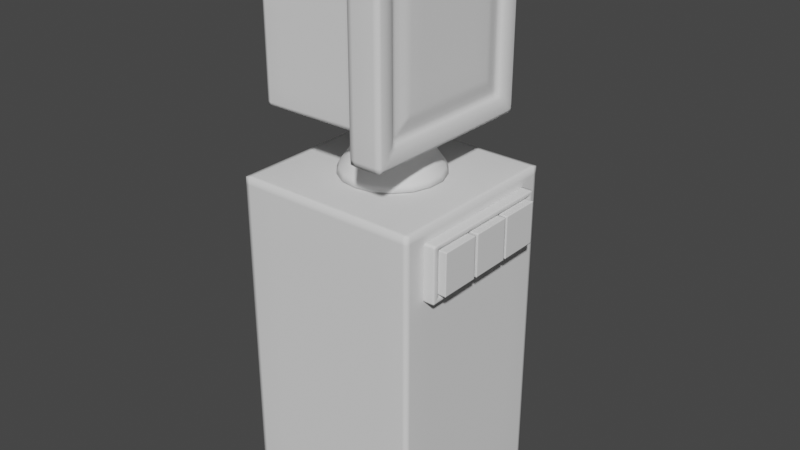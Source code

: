 # Source: terminal.blend  (saved by Blender 2.90.8; exported with 4.5.12 LTS)
import bpy
from mathutils import Matrix  # noqa: F401  (used for matrix-valued properties, if any)

bpy.ops.wm.read_factory_settings(use_empty=True)
scene = bpy.context.scene
scene.name = 'Scene'

# ---- collections
col_collection = bpy.data.collections.new('Collection'); scene.collection.children.link(col_collection)

# ---- world
world_world = bpy.data.worlds.new('World'); scene.world = world_world
world_world.use_nodes = True; world_world.node_tree.nodes.clear()
_N = world_world.node_tree.nodes; _L = world_world.node_tree.links
n0 = _N.new('ShaderNodeOutputWorld'); n0.name = 'World Output'; n0.location = (300, 300)
n1 = _N.new('ShaderNodeBackground'); n1.name = 'Background'; n1.location = (10, 300)
n1.inputs[0].default_value = (0.05088, 0.05088, 0.05088, 1.0)
_L.new(n1.outputs[0], n0.inputs[0])
n0.is_active_output = True
world_world.color = (0.05088, 0.05088, 0.05088)
world_world.use_sun_shadow = False
world_world.sun_shadow_jitter_overblur = 0.0

# ---- meshes
me_x = bpy.data.meshes.new('Куб')
me_x.from_pydata([(-0.6885, -0.6885, 0.0001984), (-0.6885, -0.6885, 2.469), (-0.6885, 0.6885, 0.0001984), (-0.6885, 0.6885, 2.469), (0.6885, -0.6885, 0.0001984), (0.6885, -0.6885, 2.469), (0.6885, 0.6885, 0.0001984), (0.6885, 0.6885, 2.469), (0.2785, 0.3319, 2.469), (-6.709e-08, 0.4333, 2.469), (-5.084e-08, 0.2066, 2.767), (-5.084e-08, 0.2066, 3.067), (0.1328, 0.1583, 2.767), (0.1328, 0.1583, 3.067), (0.2035, 0.03588, 2.767), (0.2035, 0.03588, 3.067), (0.179, -0.1033, 2.767), (0.179, -0.1033, 3.067), (0.07068, -0.1942, 2.767), (0.07068, -0.1942, 3.067), (-0.07068, -0.1942, 2.767), (-0.07068, -0.1942, 3.067), (-0.179, -0.1033, 2.767), (-0.179, -0.1033, 3.067), (-0.2035, 0.03588, 2.767), (-0.2035, 0.03588, 3.067), (-0.1328, 0.1583, 2.767), (-0.1328, 0.1583, 3.067), (0.4267, 0.07524, 2.469), (0.3753, -0.2167, 2.469), (0.1482, -0.4072, 2.469), (-0.1482, -0.4072, 2.469), (-0.3753, -0.2167, 2.469), (-0.4267, 0.07524, 2.469), (-0.2785, 0.3319, 2.469), (-0.5936, -0.5359, 2.95), (-0.5936, -0.5359, 3.67), (-0.5936, 0.5359, 2.95), (-0.5936, 0.5359, 3.67), (0.4781, -0.5359, 2.95), (0.4781, -0.5359, 4.022), (0.4781, 0.5359, 2.95), (0.4781, 0.5359, 4.022), (0.2345, 0.5359, 2.95), (0.2345, 0.5359, 4.022), (0.2345, -0.5359, 2.95), (0.2345, -0.5359, 4.022), (0.2345, 0.6806, 4.167), (0.4781, 0.6806, 4.167), (0.4781, 0.6806, 2.806), (0.4781, -0.6806, 2.806), (0.4781, -0.6806, 4.167), (0.2345, -0.6806, 2.806), (0.2345, 0.6806, 2.806), (0.2345, -0.6806, 4.167), (0.4316, 0.5359, 4.022), (0.4316, 0.5359, 2.95), (0.4316, -0.5359, 2.95), (0.4316, -0.5359, 4.022), (0.4507, 0.4578, 3.944), (0.4507, 0.4578, 3.028), (0.4507, -0.4578, 3.028), (0.4507, -0.4578, 3.944), (0.4645, 0.3944, 3.881), (0.4645, 0.3944, 3.092), (0.4645, -0.3944, 3.092), (0.4645, -0.3944, 3.881), (-0.5936, -0.5359, 3.657), (-0.5936, 0.5359, 3.657), (0.4781, 0.5359, 4.003), (0.4781, -0.5359, 4.003), (0.2345, -0.5359, 4.003), (0.2345, 0.5359, 4.003), (0.4781, 0.6806, 4.143), (0.4781, -0.6806, 4.143), (0.2345, -0.6806, 4.143), (0.2345, 0.6806, 4.143), (0.4316, 0.5359, 4.003), (0.4316, -0.5359, 4.003), (0.4507, 0.4578, 3.928), (0.4507, -0.4578, 3.928), (0.4645, 0.3944, 3.867), (0.4645, -0.3944, 3.867), (-0.5936, 0.5359, 2.963), (0.4781, 0.5359, 2.969), (0.4781, -0.5359, 2.969), (0.2345, -0.5359, 2.969), (0.2345, 0.5359, 2.969), (0.4781, 0.6806, 2.83), (0.4781, -0.6806, 2.83), (0.2345, -0.6806, 2.83), (0.2345, 0.6806, 2.83), (0.4316, 0.5359, 2.969), (0.4316, -0.5359, 2.969), (0.4507, 0.4578, 3.045), (0.4507, -0.4578, 3.045), (0.4645, 0.3944, 3.106), (0.4645, -0.3944, 3.106), (-0.5936, -0.5359, 2.963), (-0.5936, 0.5215, 2.95), (-0.5936, 0.5215, 3.67), (0.4781, 0.5215, 2.95), (0.4781, 0.5215, 4.022), (0.2345, 0.5215, 4.022), (0.2345, 0.5215, 2.95), (0.4781, 0.6623, 2.806), (0.4781, 0.6623, 4.167), (0.2345, 0.6623, 4.167), (0.2345, 0.6623, 2.806), (0.4316, 0.5215, 2.95), (0.4316, 0.5215, 4.022), (0.4507, 0.4455, 3.028), (0.4507, 0.4455, 3.944), (0.4645, 0.3838, 3.092), (0.4645, 0.3838, 3.881), (0.4645, 0.3838, 3.867), (-0.5936, 0.5215, 3.657), (-0.5936, 0.5215, 2.963), (0.4645, 0.3838, 3.106), (-0.5936, -0.521, 2.95), (0.4781, -0.521, 4.022), (0.2345, -0.521, 4.022), (0.2345, -0.521, 2.95), (0.4781, -0.6618, 4.167), (0.2345, -0.6618, 4.167), (0.2345, -0.6618, 2.806), (0.4316, -0.521, 4.022), (0.4507, -0.4451, 3.944), (0.4645, -0.3835, 3.881), (0.4645, -0.3835, 3.867), (0.4645, -0.3835, 3.106), (-0.5936, -0.521, 3.67), (0.4781, -0.521, 2.95), (0.4781, -0.6618, 2.806), (0.4316, -0.521, 2.95), (0.4507, -0.4451, 3.028), (0.4645, -0.3835, 3.092), (-0.5936, -0.521, 3.657), (-0.5936, -0.521, 2.963), (0.4691, 0.6806, 4.167), (0.4691, -0.6806, 2.806), (0.4691, 0.6806, 2.806), (0.4691, -0.6806, 4.167), (0.4691, -0.6806, 4.143), (0.4691, 0.6806, 4.143), (0.4691, 0.6806, 2.83), (0.4691, -0.6806, 2.83), (0.4691, 0.6623, 4.167), (0.4691, 0.6623, 2.806), (0.4691, -0.6618, 4.167), (0.4691, -0.6618, 2.806), (0.2423, 0.6806, 2.806), (0.2423, -0.6806, 4.167), (0.2423, -0.6806, 4.143), (0.2423, -0.6806, 2.83), (0.2423, 0.6623, 2.806), (0.2423, -0.6618, 2.806), (0.2423, 0.6806, 4.167), (0.2423, -0.6806, 2.806), (0.2423, 0.6806, 4.143), (0.2423, 0.6806, 2.83), (0.2423, 0.6623, 4.167), (0.2423, -0.6618, 4.167), (0.2147, 0.5359, 2.95), (0.2147, -0.5359, 4.014), (0.2147, 0.5359, 4.014), (0.2147, -0.5359, 2.95), (0.2147, 0.5359, 3.995), (0.2147, -0.5359, 3.995), (0.2147, -0.5359, 2.969), (0.2147, 0.5359, 2.969), (0.2147, 0.5215, 2.95), (0.2147, 0.5215, 4.014), (0.2147, -0.521, 2.95), (0.2147, -0.521, 4.014), (-0.5813, 0.5359, 2.95), (-0.5813, -0.5359, 3.675), (-0.5813, -0.5359, 3.663), (-0.5813, -0.5359, 2.963), (-0.5813, 0.5215, 2.95), (-0.5813, -0.521, 2.95), (-0.5813, 0.5359, 3.675), (-0.5813, -0.5359, 2.95), (-0.5813, 0.5359, 3.663), (-0.5813, 0.5359, 2.963), (-0.5813, 0.5215, 3.675), (-0.5813, -0.521, 3.675), (-0.4183, 0.07376, 2.48), (-0.2731, 0.3254, 2.48), (0.4183, 0.07376, 2.48), (0.3679, -0.2124, 2.48), (0.1453, -0.3992, 2.48), (-6.648e-08, 0.4248, 2.48), (0.2731, 0.3254, 2.48), (-0.1453, -0.3992, 2.48), (-0.3679, -0.2124, 2.48), (-0.1375, 0.1638, 2.757), (0.1852, -0.1069, 2.757), (-5.136e-08, 0.2138, 2.757), (-0.07314, -0.2009, 2.757), (-0.2106, 0.03713, 2.757), (0.2106, 0.03713, 2.757), (0.07314, -0.2009, 2.757), (0.1375, 0.1638, 2.757), (-0.1852, -0.1069, 2.757), (-5.084e-08, 0.2066, 3.055), (0.1328, 0.1583, 3.055), (0.2035, 0.03588, 3.055), (0.179, -0.1033, 3.055), (0.07068, -0.1942, 3.055), (-0.07068, -0.1942, 3.055), (-0.179, -0.1033, 3.055), (-0.2035, 0.03588, 3.055), (-0.1328, 0.1583, 3.055), (-0.6885, -0.6885, 2.456), (-0.6885, 0.6885, 2.456), (0.6885, 0.6885, 2.456), (0.6885, -0.6885, 2.456), (-0.6885, 0.6885, 0.01151), (0.6885, 0.6885, 0.01151), (0.6885, -0.6885, 0.01151), (-0.6885, -0.6885, 0.01151), (0.6763, 0.6885, 0.0001984), (0.6763, 0.6885, 2.469), (0.6763, -0.6885, 0.0001984), (0.6763, -0.6885, 2.469), (0.6763, -0.6885, 2.456), (0.6763, 0.6885, 2.456), (0.6763, 0.6885, 0.01151), (0.6763, -0.6885, 0.01151), (-0.6747, 0.6885, 0.0001984), (-0.6747, -0.6885, 2.469), (-0.6747, -0.6885, 2.456), (-0.6747, -0.6885, 0.01151), (-0.6747, 0.6885, 2.469), (-0.6747, -0.6885, 0.0001984), (-0.6747, 0.6885, 2.456), (-0.6747, 0.6885, 0.01151), (-0.6885, 0.6735, 0.0001984), (-0.6885, -0.6735, 0.0001984), (-0.6885, -0.6735, 2.469), (-0.6885, 0.6735, 2.469), (0.6885, -0.6735, 0.0001984), (0.6885, 0.6735, 0.0001984), (0.6885, 0.6735, 2.469), (0.6885, -0.6735, 2.469), (0.6885, 0.6735, 2.456), (0.6885, -0.6735, 2.456), (-0.6885, -0.6735, 2.456), (-0.6885, 0.6735, 2.456), (-0.6885, -0.6735, 0.01151), (-0.6885, 0.6735, 0.01151), (0.6885, 0.6735, 0.01151), (0.6885, -0.6735, 0.01151), (0.6763, 0.6735, 2.469), (0.6763, -0.6735, 2.469), (0.6763, 0.6735, 0.0001984), (0.6763, -0.6735, 0.0001984), (-0.6747, 0.6735, 0.0001984), (-0.6747, -0.6735, 0.0001984), (-0.6747, 0.6735, 2.469), (-0.6747, -0.6735, 2.469), (0.6866, -0.5264, 1.964), (0.6866, -0.5264, 2.369), (0.6866, 0.5264, 1.964), (0.6866, 0.5264, 2.369), (0.7727, -0.5264, 1.964), (0.7727, -0.5264, 2.369), (0.7727, 0.5264, 1.964), (0.7727, 0.5264, 2.369), (0.7727, 0.467, 2.326), (0.7727, 0.467, 2.008), (0.7727, -0.467, 2.008), (0.7727, -0.467, 2.326), (0.7202, 0.467, 2.326), (0.7202, 0.467, 2.008), (0.7202, -0.467, 2.008), (0.7202, -0.467, 2.326), (0.8161, -0.4661, 2.012), (0.72, -0.4661, 2.323), (0.8161, -0.4661, 2.323), (0.72, -0.4661, 2.012), (0.8161, -0.1721, 2.323), (0.8161, -0.1721, 2.012), (0.72, -0.1721, 2.323), (0.72, -0.1721, 2.012), (0.72, 0.1694, 2.012), (0.72, 0.1694, 2.323), (0.72, 0.4667, 2.012), (0.72, 0.4667, 2.323), (0.8161, 0.1694, 2.012), (0.8161, 0.1694, 2.323), (0.8161, 0.4667, 2.012), (0.8161, 0.4667, 2.323), (0.8161, -0.1698, 2.323), (0.8161, -0.1698, 2.012), (0.8161, -0.4671, 2.323), (0.8161, -0.4671, 2.012), (0.72, -0.1698, 2.323), (0.72, -0.1698, 2.012), (0.72, -0.4671, 2.323), (0.72, -0.4671, 2.012), (0.6866, 0.5185, 1.964), (0.6866, 0.5185, 2.369), (0.7727, 0.5185, 1.964), (0.7727, 0.5185, 2.369), (0.7727, 0.46, 2.008), (0.7727, 0.46, 2.326), (0.7202, 0.46, 2.008), (0.7202, 0.46, 2.326), (0.6866, -0.5185, 1.964), (0.7727, -0.5185, 2.369), (0.7727, -0.46, 2.326), (0.7202, -0.46, 2.326), (0.6866, -0.5185, 2.369), (0.7727, -0.5185, 1.964), (0.7727, -0.46, 2.008), (0.7202, -0.46, 2.008), (0.6866, -0.5264, 2.357), (0.6866, 0.5264, 2.357), (0.7727, 0.5264, 2.357), (0.7727, -0.5264, 2.357), (0.7727, 0.467, 2.317), (0.7727, -0.467, 2.317), (0.7202, 0.467, 2.317), (0.7202, -0.467, 2.317), (0.7202, 0.46, 2.317), (0.6866, 0.5185, 2.357), (0.6866, -0.5185, 2.357), (0.7202, -0.46, 2.317), (0.6866, 0.5264, 1.968), (0.7727, 0.5264, 1.968), (0.7727, -0.5264, 1.968), (0.7727, 0.467, 2.011), (0.7727, -0.467, 2.011), (0.7202, 0.467, 2.011), (0.7202, -0.467, 2.011), (0.7202, 0.46, 2.011), (0.6866, 0.5185, 1.968), (0.6866, -0.5185, 1.968), (0.7202, -0.46, 2.011), (0.6866, -0.5264, 1.968), (0.7684, 0.5264, 1.964), (0.7684, 0.5264, 2.369), (0.7684, -0.5264, 1.964), (0.7684, -0.5264, 2.369), (0.7684, 0.5185, 2.369), (0.7684, 0.5185, 1.964), (0.7684, -0.5185, 2.369), (0.7684, -0.5185, 1.964), (0.7684, -0.5264, 2.357), (0.7684, 0.5264, 2.357), (0.7684, 0.5264, 1.968), (0.7684, -0.5264, 1.968), (0.6908, 0.5264, 1.964), (0.6908, -0.5264, 2.369), (0.6908, 0.5185, 1.964), (0.6908, -0.5185, 1.964), (0.6908, -0.5264, 2.357), (0.6908, -0.5264, 1.968), (0.6908, 0.5264, 2.369), (0.6908, -0.5264, 1.964), (0.6908, 0.5185, 2.369), (0.6908, -0.5185, 2.369), (0.6908, 0.5264, 2.357), (0.6908, 0.5264, 1.968), (0.72, 0.4643, 2.012), (0.72, 0.4643, 2.323), (0.8161, 0.4643, 2.012), (0.8161, 0.4643, 2.323), (0.72, 0.1704, 2.012), (0.8161, 0.1704, 2.323), (0.72, 0.1704, 2.323), (0.8161, 0.1704, 2.012), (0.72, 0.1694, 2.321), (0.72, 0.4667, 2.321), (0.8161, 0.4667, 2.321), (0.8161, 0.1694, 2.321), (0.8161, 0.4643, 2.321), (0.72, 0.4643, 2.321), (0.72, 0.1704, 2.321), (0.8161, 0.1704, 2.321), (0.72, 0.4667, 2.014), (0.8161, 0.4667, 2.014), (0.8161, 0.1694, 2.014), (0.8161, 0.4643, 2.014), (0.72, 0.4643, 2.014), (0.72, 0.1704, 2.014), (0.8161, 0.1704, 2.014), (0.72, 0.1694, 2.014), (0.815, 0.4667, 2.012), (0.815, 0.4667, 2.323), (0.815, 0.1694, 2.012), (0.815, 0.1694, 2.323), (0.815, 0.4643, 2.323), (0.815, 0.4643, 2.012), (0.815, 0.1704, 2.323), (0.815, 0.1704, 2.012), (0.815, 0.1694, 2.321), (0.815, 0.4667, 2.321), (0.815, 0.4667, 2.014), (0.815, 0.1694, 2.014), (0.72, -0.4671, 2.321), (0.72, -0.1698, 2.321), (0.8161, -0.1698, 2.321), (0.8161, -0.4671, 2.321), (0.8161, -0.1721, 2.321), (0.72, -0.1721, 2.321), (0.72, -0.4661, 2.321), (0.8161, -0.4661, 2.321), (0.72, -0.1698, 2.014), (0.8161, -0.1698, 2.014), (0.8161, -0.4671, 2.014), (0.8161, -0.1721, 2.014), (0.72, -0.1721, 2.014), (0.72, -0.4661, 2.014), (0.8161, -0.4661, 2.014), (0.72, -0.4671, 2.014), (0.815, -0.1698, 2.012), (0.815, -0.1698, 2.323), (0.815, -0.4671, 2.012), (0.815, -0.4671, 2.323), (0.815, -0.1721, 2.323), (0.815, -0.1721, 2.012), (0.815, -0.4661, 2.323), (0.815, -0.4661, 2.012), (0.815, -0.4671, 2.321), (0.815, -0.1698, 2.321), (0.815, -0.1698, 2.014), (0.815, -0.4671, 2.014), (0.8161, -0.1455, 2.012), (0.72, -0.1455, 2.323), (0.8161, -0.1455, 2.323), (0.72, -0.1455, 2.012), (0.8161, 0.1484, 2.323), (0.8161, 0.1484, 2.012), (0.72, 0.1484, 2.323), (0.72, 0.1484, 2.012), (0.8161, 0.1508, 2.323), (0.8161, 0.1508, 2.012), (0.8161, -0.1466, 2.323), (0.8161, -0.1466, 2.012), (0.72, 0.1508, 2.323), (0.72, 0.1508, 2.012), (0.72, -0.1466, 2.323), (0.72, -0.1466, 2.012), (0.72, -0.1466, 2.321), (0.72, 0.1508, 2.321), (0.8161, 0.1508, 2.321), (0.8161, -0.1466, 2.321), (0.8161, 0.1484, 2.321), (0.72, 0.1484, 2.321), (0.72, -0.1455, 2.321), (0.8161, -0.1455, 2.321), (0.72, 0.1508, 2.014), (0.8161, 0.1508, 2.014), (0.8161, -0.1466, 2.014), (0.8161, 0.1484, 2.014), (0.72, 0.1484, 2.014), (0.72, -0.1455, 2.014), (0.8161, -0.1455, 2.014), (0.72, -0.1466, 2.014), (0.815, 0.1508, 2.012), (0.815, 0.1508, 2.323), (0.815, -0.1466, 2.012), (0.815, -0.1466, 2.323), (0.815, 0.1484, 2.323), (0.815, 0.1484, 2.012), (0.815, -0.1455, 2.323), (0.815, -0.1455, 2.012), (0.815, -0.1466, 2.321), (0.815, 0.1508, 2.321), (0.815, 0.1508, 2.014), (0.815, -0.1466, 2.014)], [], [(249, 241, 3, 215), (227, 223, 7, 216), (247, 245, 5, 217), (232, 231, 1, 214), (257, 242, 4, 224), (261, 240, 1, 231), (189, 190, 29, 28), (205, 11, 13, 206), (191, 194, 31, 30), (206, 13, 15, 207), (195, 187, 33, 32), (207, 15, 17, 208), (188, 192, 9, 34), (208, 17, 19, 209), (193, 189, 28, 8), (209, 19, 21, 210), (190, 191, 30, 29), (210, 21, 23, 211), (192, 193, 8, 9), (211, 23, 25, 212), (13, 11, 27, 25, 23, 21, 19, 17, 15), (9, 8, 28, 29, 30, 31, 32, 33, 34), (212, 25, 27, 213), (187, 188, 34, 33), (213, 27, 11, 205), (194, 195, 32, 31), (116, 100, 38, 68), (86, 45, 52, 90), (69, 42, 55, 77), (177, 176, 36, 67), (70, 40, 51, 74), (186, 131, 36, 176), (84, 41, 49, 88), (173, 122, 45, 166), (104, 43, 53, 108), (167, 165, 44, 72), (144, 139, 48, 73), (150, 133, 50, 140), (162, 124, 54, 152), (153, 152, 54, 75), (132, 39, 50, 133), (121, 46, 54, 124), (72, 44, 47, 76), (102, 42, 48, 106), (93, 57, 61, 95), (85, 39, 57, 93), (101, 41, 56, 109), (120, 40, 58, 126), (95, 61, 65, 97), (109, 56, 60, 111), (126, 58, 62, 127), (77, 55, 59, 79), (129, 128, 66, 82), (111, 60, 64, 113), (127, 62, 66, 128), (79, 59, 63, 81), (94, 79, 81, 96), (130, 129, 82, 97), (92, 77, 79, 94), (62, 80, 82, 66), (40, 70, 78, 58), (58, 78, 80, 62), (87, 72, 76, 91), (154, 153, 75, 90), (145, 144, 73, 88), (170, 167, 72, 87), (42, 69, 73, 48), (85, 70, 74, 89), (178, 177, 67, 98), (84, 69, 77, 92), (46, 71, 75, 54), (117, 116, 68, 83), (99, 117, 83, 37), (41, 84, 92, 56), (182, 178, 98, 35), (39, 85, 89, 50), (163, 170, 87, 43), (141, 145, 88, 49), (158, 154, 90, 52), (43, 87, 91, 53), (56, 92, 94, 60), (136, 130, 97, 65), (60, 94, 96, 64), (80, 95, 97, 82), (70, 85, 93, 78), (78, 93, 95, 80), (69, 84, 88, 73), (71, 86, 90, 75), (64, 96, 118, 113), (119, 138, 117, 99), (138, 137, 116, 117), (96, 81, 115, 118), (59, 112, 114, 63), (135, 111, 113, 136), (81, 63, 114, 115), (55, 110, 112, 59), (134, 109, 111, 135), (42, 102, 110, 55), (132, 101, 109, 134), (120, 102, 106, 123), (44, 103, 107, 47), (41, 101, 105, 49), (157, 47, 107, 161), (141, 49, 105, 148), (122, 104, 108, 125), (163, 43, 104, 171), (181, 38, 100, 185), (137, 131, 100, 116), (67, 36, 131, 137), (45, 122, 125, 52), (40, 120, 123, 51), (39, 132, 134, 57), (57, 134, 135, 61), (61, 135, 136, 65), (98, 67, 137, 138), (35, 98, 138, 119), (113, 118, 130, 136), (118, 115, 129, 130), (112, 127, 128, 114), (115, 114, 128, 129), (110, 126, 127, 112), (102, 120, 126, 110), (103, 121, 124, 107), (101, 132, 133, 105), (161, 107, 124, 162), (148, 105, 133, 150), (171, 104, 122, 173), (185, 100, 131, 186), (155, 148, 150, 156), (106, 147, 149, 123), (151, 141, 148, 155), (48, 139, 147, 106), (50, 89, 146, 140), (151, 160, 145, 141), (160, 159, 144, 145), (89, 74, 143, 146), (74, 51, 142, 143), (123, 149, 142, 51), (156, 150, 140, 158), (159, 157, 139, 144), (76, 47, 157, 159), (125, 156, 158, 52), (91, 76, 159, 160), (53, 91, 160, 151), (53, 151, 155, 108), (108, 155, 156, 125), (147, 161, 162, 149), (139, 157, 161, 147), (140, 146, 154, 158), (146, 143, 153, 154), (143, 142, 152, 153), (149, 162, 152, 142), (103, 172, 174, 121), (179, 171, 173, 180), (44, 165, 172, 103), (175, 163, 171, 179), (175, 184, 170, 163), (45, 86, 169, 166), (86, 71, 168, 169), (184, 183, 167, 170), (183, 181, 165, 167), (180, 173, 166, 182), (121, 174, 164, 46), (71, 46, 164, 168), (119, 180, 182, 35), (68, 38, 181, 183), (83, 68, 183, 184), (37, 83, 184, 175), (37, 175, 179, 99), (99, 179, 180, 119), (172, 185, 186, 174), (165, 181, 185, 172), (166, 169, 178, 182), (169, 168, 177, 178), (174, 186, 176, 164), (168, 164, 176, 177), (199, 204, 195, 194), (200, 196, 188, 187), (198, 203, 193, 192), (197, 202, 191, 190), (203, 201, 189, 193), (196, 198, 192, 188), (204, 200, 187, 195), (202, 199, 194, 191), (201, 197, 190, 189), (14, 16, 197, 201), (18, 20, 199, 202), (22, 24, 200, 204), (26, 10, 198, 196), (12, 14, 201, 203), (16, 18, 202, 197), (10, 12, 203, 198), (24, 26, 196, 200), (20, 22, 204, 199), (26, 213, 205, 10), (24, 212, 213, 26), (22, 211, 212, 24), (20, 210, 211, 22), (18, 209, 210, 20), (16, 208, 209, 18), (14, 207, 208, 16), (12, 206, 207, 14), (10, 205, 206, 12), (233, 232, 214, 221), (253, 247, 217, 220), (228, 227, 216, 219), (251, 249, 215, 218), (238, 251, 218, 2), (222, 228, 219, 6), (242, 253, 220, 4), (235, 233, 221, 0), (4, 220, 229, 224), (230, 237, 228, 222), (237, 236, 227, 228), (220, 217, 226, 229), (245, 255, 225, 5), (259, 257, 224, 235), (217, 5, 225, 226), (236, 234, 223, 227), (215, 3, 234, 236), (239, 259, 235, 0), (218, 215, 236, 237), (2, 218, 237, 230), (224, 229, 233, 235), (229, 226, 232, 233), (255, 261, 231, 225), (226, 225, 231, 232), (223, 234, 260, 254), (254, 260, 261, 255), (2, 230, 258, 238), (238, 258, 259, 239), (230, 222, 256, 258), (258, 256, 257, 259), (7, 223, 254, 244), (244, 254, 255, 245), (6, 219, 252, 243), (243, 252, 253, 242), (0, 221, 250, 239), (239, 250, 251, 238), (221, 214, 248, 250), (250, 248, 249, 251), (219, 216, 246, 252), (252, 246, 247, 253), (234, 3, 241, 260), (260, 241, 240, 261), (222, 6, 243, 256), (256, 243, 242, 257), (216, 7, 244, 246), (246, 244, 245, 247), (214, 1, 240, 248), (248, 240, 241, 249), (327, 303, 265, 319), (351, 343, 269, 320), (311, 267, 273, 312), (358, 355, 263, 318), (349, 315, 266, 344), (363, 314, 263, 355), (312, 273, 277, 313), (320, 269, 270, 322), (332, 266, 272, 334), (304, 268, 271, 306), (329, 313, 277, 325), (322, 270, 274, 324), (334, 272, 276, 336), (306, 271, 275, 308), (402, 300, 279, 408), (418, 295, 283, 423), (419, 298, 284, 422), (408, 279, 284, 407), (422, 284, 279, 424), (404, 294, 282, 406), (379, 367, 289, 375), (399, 391, 293, 376), (381, 371, 291, 377), (398, 393, 287, 374), (397, 373, 290, 392), (396, 372, 287, 393), (425, 278, 297, 420), (427, 419, 294, 404), (407, 284, 298, 403), (426, 421, 300, 402), (424, 279, 300, 421), (409, 280, 296, 405), (316, 306, 308, 317), (324, 274, 309, 326), (315, 304, 306, 316), (270, 307, 309, 274), (360, 265, 303, 362), (342, 268, 304, 347), (269, 305, 307, 270), (328, 314, 303, 327), (318, 263, 314, 328), (266, 315, 316, 272), (272, 316, 317, 276), (326, 309, 313, 329), (307, 312, 313, 309), (362, 303, 314, 363), (347, 304, 315, 349), (305, 311, 312, 307), (337, 326, 329, 340), (341, 318, 328, 339), (339, 328, 327, 338), (335, 324, 326, 337), (273, 323, 325, 277), (333, 322, 324, 335), (340, 329, 325, 336), (267, 321, 323, 273), (331, 320, 322, 333), (359, 358, 318, 341), (352, 351, 320, 331), (338, 327, 319, 330), (302, 338, 330, 264), (342, 352, 331, 268), (361, 359, 341, 262), (268, 331, 333, 271), (317, 340, 336, 276), (271, 333, 335, 275), (275, 335, 337, 308), (310, 339, 338, 302), (262, 341, 339, 310), (308, 337, 340, 317), (323, 334, 336, 325), (321, 332, 334, 323), (266, 332, 353, 344), (354, 365, 352, 342), (365, 364, 351, 352), (332, 321, 350, 353), (356, 347, 349, 357), (305, 346, 348, 311), (354, 342, 347, 356), (269, 343, 346, 305), (311, 348, 345, 267), (357, 349, 344, 361), (321, 267, 345, 350), (364, 360, 343, 351), (319, 265, 360, 364), (310, 357, 361, 262), (264, 354, 356, 302), (302, 356, 357, 310), (330, 319, 364, 365), (264, 330, 365, 354), (344, 353, 359, 361), (353, 350, 358, 359), (346, 362, 363, 348), (343, 360, 362, 346), (348, 363, 355, 345), (350, 345, 355, 358), (391, 289, 367, 394), (390, 292, 368, 395), (376, 293, 369, 378), (380, 372, 367, 379), (374, 287, 372, 380), (394, 367, 372, 396), (395, 368, 373, 397), (378, 369, 371, 381), (385, 378, 381, 388), (389, 374, 380, 387), (387, 380, 379, 386), (383, 376, 378, 385), (401, 398, 374, 389), (388, 381, 377, 384), (400, 399, 376, 383), (386, 379, 375, 382), (366, 386, 382, 288), (390, 400, 383, 292), (373, 388, 384, 290), (392, 401, 389, 286), (292, 383, 385, 368), (370, 387, 386, 366), (286, 389, 387, 370), (368, 385, 388, 373), (290, 384, 401, 392), (288, 382, 400, 390), (382, 375, 399, 400), (384, 377, 398, 401), (366, 395, 397, 370), (369, 394, 396, 371), (288, 390, 395, 366), (293, 391, 394, 369), (371, 396, 393, 291), (370, 397, 392, 286), (377, 291, 393, 398), (375, 289, 391, 399), (423, 283, 278, 425), (406, 282, 280, 409), (413, 406, 409, 416), (417, 402, 408, 415), (415, 408, 407, 414), (411, 404, 406, 413), (429, 426, 402, 417), (416, 409, 405, 412), (428, 427, 404, 411), (414, 407, 403, 410), (285, 414, 410, 299), (418, 428, 411, 295), (278, 416, 412, 297), (420, 429, 417, 301), (295, 411, 413, 283), (281, 415, 414, 285), (301, 417, 415, 281), (283, 413, 416, 278), (297, 412, 429, 420), (299, 410, 428, 418), (410, 403, 427, 428), (412, 405, 426, 429), (285, 423, 425, 281), (282, 422, 424, 280), (299, 418, 423, 285), (294, 419, 422, 282), (280, 424, 421, 296), (281, 425, 420, 301), (405, 296, 421, 426), (403, 298, 419, 427), (446, 444, 431, 452), (462, 439, 435, 467), (463, 442, 436, 466), (452, 431, 436, 451), (466, 436, 431, 468), (448, 438, 434, 450), (469, 430, 441, 464), (471, 463, 438, 448), (451, 436, 442, 447), (470, 465, 444, 446), (468, 431, 444, 465), (453, 432, 440, 449), (467, 435, 430, 469), (450, 434, 432, 453), (457, 450, 453, 460), (461, 446, 452, 459), (459, 452, 451, 458), (455, 448, 450, 457), (473, 470, 446, 461), (460, 453, 449, 456), (472, 471, 448, 455), (458, 451, 447, 454), (437, 458, 454, 443), (462, 472, 455, 439), (430, 460, 456, 441), (464, 473, 461, 445), (439, 455, 457, 435), (433, 459, 458, 437), (445, 461, 459, 433), (435, 457, 460, 430), (441, 456, 473, 464), (443, 454, 472, 462), (454, 447, 471, 472), (456, 449, 470, 473), (437, 467, 469, 433), (434, 466, 468, 432), (443, 462, 467, 437), (438, 463, 466, 434), (432, 468, 465, 440), (433, 469, 464, 445), (449, 440, 465, 470), (447, 442, 463, 471)])
me_x.polygons.foreach_set('use_smooth', [True] * 455)
_uv = me_x.uv_layers.new(name='UVКарта')
_uv.uv.foreach_set('vector', [0.6237, 0.1667, 0.625, 0.1667, 0.625, 0.25, 0.6237, 0.25, 0.6237, 0.4978, 0.625, 0.4978, 0.625, 0.5, 0.6237, 0.5, 0.6237, 0.6667, 0.625, 0.6667, 0.625, 0.75, 0.6237, 0.75, 0.6237, 0.9975, 0.625, 0.9975, 0.625, 1.0, 0.6237, 1.0, 0.3728, 0.6667, 0.375, 0.6667, 0.375, 0.75, 0.3728, 0.75, 0.8725, 0.6667, 0.875, 0.6667, 0.875, 0.75, 0.8725, 0.75, 0.7778, 0.5, 0.6667, 0.5, 0.6667, 0.5, 0.7778, 0.5, 1.0, 0.75, 1.0, 1.0, 0.8889, 1.0, 0.8889, 0.75, 0.5556, 0.5, 0.4444, 0.5, 0.4444, 0.5, 0.5556, 0.5, 0.8889, 0.75, 0.8889, 1.0, 0.7778, 1.0, 0.7778, 0.75, 0.3333, 0.5, 0.2222, 0.5, 0.2222, 0.5, 0.3333, 0.5, 0.7778, 0.75, 0.7778, 1.0, 0.6667, 1.0, 0.6667, 0.75, 0.1111, 0.5, 4.47e-08, 0.5, 4.47e-08, 0.5, 0.1111, 0.5, 0.6667, 0.75, 0.6667, 1.0, 0.5556, 1.0, 0.5556, 0.75, 0.8889, 0.5, 0.7778, 0.5, 0.7778, 0.5, 0.8889, 0.5, 0.5556, 0.75, 0.5556, 1.0, 0.4444, 1.0, 0.4444, 0.75, 0.6667, 0.5, 0.5556, 0.5, 0.5556, 0.5, 0.6667, 0.5, 0.4444, 0.75, 0.4444, 1.0, 0.3333, 1.0, 0.3333, 0.75, 1.0, 0.5, 0.8889, 0.5, 0.8889, 0.5, 1.0, 0.5, 0.3333, 0.75, 0.3333, 1.0, 0.2222, 1.0, 0.2222, 0.75, 0.4043, 0.4339, 0.25, 0.49, 0.09573, 0.4339, 0.01365, 0.2917, 0.04215, 0.13, 0.1679, 0.02447, 0.3321, 0.02447, 0.4578, 0.13, 0.4864, 0.2917, 0.75, 0.49, 0.9043, 0.4339, 0.9864, 0.2917, 0.9578, 0.13, 0.8321, 0.02447, 0.6679, 0.02447, 0.5422, 0.13, 0.5136, 0.2917, 0.5957, 0.4339, 0.2222, 0.75, 0.2222, 1.0, 0.1111, 1.0, 0.1111, 0.75, 0.2222, 0.5, 0.1111, 0.5, 0.1111, 0.5, 0.2222, 0.5, 0.1111, 0.75, 0.1111, 1.0, 4.47e-08, 1.0, 4.47e-08, 0.75, 0.4444, 0.5, 0.3333, 0.5, 0.3333, 0.5, 0.4444, 0.5, 0.6206, 0.2466, 0.625, 0.2466, 0.625, 0.25, 0.6206, 0.25, 0.3794, 0.8068, 0.375, 0.8068, 0.375, 0.8068, 0.3794, 0.8068, 0.6206, 0.5, 0.625, 0.5, 0.625, 0.5, 0.6206, 0.5, 0.6206, 0.9971, 0.6247, 0.9971, 0.625, 1.0, 0.6206, 1.0, 0.6206, 0.75, 0.625, 0.75, 0.625, 0.75, 0.6206, 0.75, 0.8721, 0.7465, 0.875, 0.7465, 0.875, 0.75, 0.8721, 0.75, 0.3794, 0.5, 0.375, 0.5, 0.375, 0.5, 0.3794, 0.5, 0.3135, 0.7465, 0.3182, 0.7465, 0.3182, 0.75, 0.3135, 0.75, 0.3182, 0.5034, 0.3182, 0.5, 0.3182, 0.5, 0.3182, 0.5034, 0.6206, 0.4385, 0.625, 0.4385, 0.625, 0.4432, 0.6206, 0.4432, 0.6206, 0.4979, 0.625, 0.4979, 0.625, 0.5, 0.6206, 0.5, 0.3729, 0.7465, 0.375, 0.7465, 0.375, 0.75, 0.3729, 0.75, 0.68, 0.7465, 0.6818, 0.7465, 0.6818, 0.75, 0.68, 0.75, 0.6206, 0.805, 0.625, 0.805, 0.625, 0.8068, 0.6206, 0.8068, 0.375, 0.7465, 0.375, 0.75, 0.375, 0.75, 0.375, 0.7465, 0.6818, 0.7465, 0.6818, 0.75, 0.6818, 0.75, 0.6818, 0.7465, 0.6206, 0.4432, 0.625, 0.4432, 0.625, 0.4432, 0.6206, 0.4432, 0.625, 0.5034, 0.625, 0.5, 0.625, 0.5, 0.625, 0.5034, 0.3794, 0.75, 0.375, 0.75, 0.375, 0.75, 0.3794, 0.75, 0.3794, 0.75, 0.375, 0.75, 0.375, 0.75, 0.3794, 0.75, 0.375, 0.5034, 0.375, 0.5, 0.375, 0.5, 0.375, 0.5034, 0.625, 0.7465, 0.625, 0.75, 0.625, 0.75, 0.625, 0.7465, 0.3794, 0.75, 0.375, 0.75, 0.375, 0.75, 0.3794, 0.75, 0.375, 0.5034, 0.375, 0.5, 0.375, 0.5, 0.375, 0.5034, 0.625, 0.7465, 0.625, 0.75, 0.625, 0.75, 0.625, 0.7465, 0.6206, 0.5, 0.625, 0.5, 0.625, 0.5, 0.6206, 0.5, 0.6206, 0.7465, 0.625, 0.7465, 0.625, 0.75, 0.6206, 0.75, 0.375, 0.5034, 0.375, 0.5, 0.375, 0.5, 0.375, 0.5034, 0.625, 0.7465, 0.625, 0.75, 0.625, 0.75, 0.625, 0.7465, 0.6206, 0.5, 0.625, 0.5, 0.625, 0.5, 0.6206, 0.5, 0.3794, 0.5, 0.6206, 0.5, 0.6206, 0.5, 0.3794, 0.5, 0.3794, 0.7465, 0.6206, 0.7465, 0.6206, 0.75, 0.3794, 0.75, 0.3794, 0.5, 0.6206, 0.5, 0.6206, 0.5, 0.3794, 0.5, 0.625, 0.75, 0.6206, 0.75, 0.6206, 0.75, 0.625, 0.75, 0.625, 0.75, 0.6206, 0.75, 0.6206, 0.75, 0.625, 0.75, 0.625, 0.75, 0.6206, 0.75, 0.6206, 0.75, 0.625, 0.75, 0.3794, 0.4432, 0.6206, 0.4432, 0.6206, 0.4432, 0.3794, 0.4432, 0.3794, 0.805, 0.6206, 0.805, 0.6206, 0.8068, 0.3794, 0.8068, 0.3794, 0.4979, 0.6206, 0.4979, 0.6206, 0.5, 0.3794, 0.5, 0.3794, 0.4385, 0.6206, 0.4385, 0.6206, 0.4432, 0.3794, 0.4432, 0.625, 0.5, 0.6206, 0.5, 0.6206, 0.5, 0.625, 0.5, 0.3794, 0.75, 0.6206, 0.75, 0.6206, 0.75, 0.3794, 0.75, 0.3794, 0.9971, 0.6206, 0.9971, 0.6206, 1.0, 0.3794, 1.0, 0.3794, 0.5, 0.6206, 0.5, 0.6206, 0.5, 0.3794, 0.5, 0.625, 0.8068, 0.6206, 0.8068, 0.6206, 0.8068, 0.625, 0.8068, 0.3794, 0.2466, 0.6206, 0.2466, 0.6206, 0.25, 0.3794, 0.25, 0.375, 0.2466, 0.3794, 0.2466, 0.3794, 0.25, 0.375, 0.25, 0.375, 0.5, 0.3794, 0.5, 0.3794, 0.5, 0.375, 0.5, 0.375, 0.9971, 0.3794, 0.9971, 0.3794, 1.0, 0.375, 1.0, 0.375, 0.75, 0.3794, 0.75, 0.3794, 0.75, 0.375, 0.75, 0.375, 0.4385, 0.3794, 0.4385, 0.3794, 0.4432, 0.375, 0.4432, 0.375, 0.4979, 0.3794, 0.4979, 0.3794, 0.5, 0.375, 0.5, 0.375, 0.805, 0.3794, 0.805, 0.3794, 0.8068, 0.375, 0.8068, 0.375, 0.4432, 0.3794, 0.4432, 0.3794, 0.4432, 0.375, 0.4432, 0.375, 0.5, 0.3794, 0.5, 0.3794, 0.5, 0.375, 0.5, 0.375, 0.7465, 0.3794, 0.7465, 0.3794, 0.75, 0.375, 0.75, 0.375, 0.5, 0.3794, 0.5, 0.3794, 0.5, 0.375, 0.5, 0.6206, 0.75, 0.3794, 0.75, 0.3794, 0.75, 0.6206, 0.75, 0.6206, 0.75, 0.3794, 0.75, 0.3794, 0.75, 0.6206, 0.75, 0.6206, 0.75, 0.3794, 0.75, 0.3794, 0.75, 0.6206, 0.75, 0.6206, 0.5, 0.3794, 0.5, 0.3794, 0.5, 0.6206, 0.5, 0.6206, 0.8068, 0.3794, 0.8068, 0.3794, 0.8068, 0.6206, 0.8068, 0.375, 0.5, 0.3794, 0.5, 0.3794, 0.5034, 0.375, 0.5034, 0.375, 0.003458, 0.3794, 0.003458, 0.3794, 0.2466, 0.375, 0.2466, 0.3794, 0.003458, 0.6206, 0.003458, 0.6206, 0.2466, 0.3794, 0.2466, 0.3794, 0.5, 0.6206, 0.5, 0.6206, 0.5034, 0.3794, 0.5034, 0.625, 0.5, 0.625, 0.5034, 0.625, 0.5034, 0.625, 0.5, 0.375, 0.7465, 0.375, 0.5034, 0.375, 0.5034, 0.375, 0.7465, 0.6206, 0.5, 0.625, 0.5, 0.625, 0.5034, 0.6206, 0.5034, 0.625, 0.5, 0.625, 0.5034, 0.625, 0.5034, 0.625, 0.5, 0.375, 0.7465, 0.375, 0.5034, 0.375, 0.5034, 0.375, 0.7465, 0.625, 0.5, 0.625, 0.5034, 0.625, 0.5034, 0.625, 0.5, 0.375, 0.7465, 0.375, 0.5034, 0.375, 0.5034, 0.375, 0.7465, 0.625, 0.7465, 0.625, 0.5034, 0.625, 0.5034, 0.625, 0.7465, 0.6818, 0.5, 0.6818, 0.5034, 0.6818, 0.5034, 0.6818, 0.5, 0.375, 0.5, 0.375, 0.5034, 0.375, 0.5034, 0.375, 0.5, 0.68, 0.5, 0.6818, 0.5, 0.6818, 0.5034, 0.68, 0.5034, 0.3729, 0.5, 0.375, 0.5, 0.375, 0.5034, 0.3729, 0.5034, 0.3182, 0.7465, 0.3182, 0.5034, 0.3182, 0.5034, 0.3182, 0.7465, 0.3135, 0.5, 0.3182, 0.5, 0.3182, 0.5034, 0.3135, 0.5034, 0.8721, 0.5, 0.875, 0.5, 0.875, 0.5034, 0.8721, 0.5034, 0.6206, 0.003458, 0.625, 0.003458, 0.625, 0.2466, 0.6206, 0.2466, 0.6206, 0.0, 0.625, 0.0, 0.625, 0.003458, 0.6206, 0.003458, 0.3182, 0.75, 0.3182, 0.7465, 0.3182, 0.7465, 0.3182, 0.75, 0.625, 0.75, 0.625, 0.7465, 0.625, 0.7465, 0.625, 0.75, 0.375, 0.75, 0.375, 0.7465, 0.375, 0.7465, 0.375, 0.75, 0.375, 0.75, 0.375, 0.7465, 0.375, 0.7465, 0.375, 0.75, 0.375, 0.75, 0.375, 0.7465, 0.375, 0.7465, 0.375, 0.75, 0.3794, 0.0, 0.6206, 0.0, 0.6206, 0.003458, 0.3794, 0.003458, 0.375, 0.0, 0.3794, 0.0, 0.3794, 0.003458, 0.375, 0.003458, 0.375, 0.5034, 0.3794, 0.5034, 0.3794, 0.7465, 0.375, 0.7465, 0.3794, 0.5034, 0.6206, 0.5034, 0.6206, 0.7465, 0.3794, 0.7465, 0.625, 0.5034, 0.625, 0.7465, 0.625, 0.7465, 0.625, 0.5034, 0.6206, 0.5034, 0.625, 0.5034, 0.625, 0.7465, 0.6206, 0.7465, 0.625, 0.5034, 0.625, 0.7465, 0.625, 0.7465, 0.625, 0.5034, 0.625, 0.5034, 0.625, 0.7465, 0.625, 0.7465, 0.625, 0.5034, 0.6818, 0.5034, 0.6818, 0.7465, 0.6818, 0.7465, 0.6818, 0.5034, 0.375, 0.5034, 0.375, 0.7465, 0.375, 0.7465, 0.375, 0.5034, 0.68, 0.5034, 0.6818, 0.5034, 0.6818, 0.7465, 0.68, 0.7465, 0.3729, 0.5034, 0.375, 0.5034, 0.375, 0.7465, 0.3729, 0.7465, 0.3135, 0.5034, 0.3182, 0.5034, 0.3182, 0.7465, 0.3135, 0.7465, 0.8721, 0.5034, 0.875, 0.5034, 0.875, 0.7465, 0.8721, 0.7465, 0.32, 0.5034, 0.3729, 0.5034, 0.3729, 0.7465, 0.32, 0.7465, 0.625, 0.5034, 0.6271, 0.5034, 0.6271, 0.7465, 0.625, 0.7465, 0.32, 0.5, 0.3729, 0.5, 0.3729, 0.5034, 0.32, 0.5034, 0.625, 0.5, 0.6271, 0.5, 0.6271, 0.5034, 0.625, 0.5034, 0.375, 0.75, 0.3794, 0.75, 0.3794, 0.7521, 0.375, 0.7521, 0.375, 0.445, 0.3794, 0.445, 0.3794, 0.4979, 0.375, 0.4979, 0.3794, 0.445, 0.6206, 0.445, 0.6206, 0.4979, 0.3794, 0.4979, 0.3794, 0.75, 0.6206, 0.75, 0.6206, 0.7521, 0.3794, 0.7521, 0.6206, 0.75, 0.625, 0.75, 0.625, 0.7521, 0.6206, 0.7521, 0.625, 0.7465, 0.6271, 0.7465, 0.6271, 0.75, 0.625, 0.75, 0.32, 0.7465, 0.3729, 0.7465, 0.3729, 0.75, 0.32, 0.75, 0.6206, 0.445, 0.625, 0.445, 0.625, 0.4979, 0.6206, 0.4979, 0.6206, 0.4432, 0.625, 0.4432, 0.625, 0.445, 0.6206, 0.445, 0.3182, 0.7465, 0.32, 0.7465, 0.32, 0.75, 0.3182, 0.75, 0.3794, 0.4432, 0.6206, 0.4432, 0.6206, 0.445, 0.3794, 0.445, 0.375, 0.4432, 0.3794, 0.4432, 0.3794, 0.445, 0.375, 0.445, 0.3182, 0.5, 0.32, 0.5, 0.32, 0.5034, 0.3182, 0.5034, 0.3182, 0.5034, 0.32, 0.5034, 0.32, 0.7465, 0.3182, 0.7465, 0.6271, 0.5034, 0.68, 0.5034, 0.68, 0.7465, 0.6271, 0.7465, 0.6271, 0.5, 0.68, 0.5, 0.68, 0.5034, 0.6271, 0.5034, 0.375, 0.7521, 0.3794, 0.7521, 0.3794, 0.805, 0.375, 0.805, 0.3794, 0.7521, 0.6206, 0.7521, 0.6206, 0.805, 0.3794, 0.805, 0.6206, 0.7521, 0.625, 0.7521, 0.625, 0.805, 0.6206, 0.805, 0.6271, 0.7465, 0.68, 0.7465, 0.68, 0.75, 0.6271, 0.75, 0.6818, 0.5034, 0.6865, 0.5034, 0.6865, 0.7465, 0.6818, 0.7465, 0.1279, 0.5034, 0.3135, 0.5034, 0.3135, 0.7465, 0.1279, 0.7465, 0.6818, 0.5, 0.6865, 0.5, 0.6865, 0.5034, 0.6818, 0.5034, 0.1279, 0.5, 0.3135, 0.5, 0.3135, 0.5034, 0.1279, 0.5034, 0.375, 0.2529, 0.3794, 0.2529, 0.3794, 0.4385, 0.375, 0.4385, 0.375, 0.8068, 0.3794, 0.8068, 0.3794, 0.8115, 0.375, 0.8115, 0.3794, 0.8068, 0.6206, 0.8068, 0.6206, 0.8115, 0.3794, 0.8115, 0.3794, 0.2529, 0.6206, 0.2529, 0.6206, 0.4385, 0.3794, 0.4385, 0.6206, 0.2529, 0.625, 0.2529, 0.625, 0.4385, 0.6206, 0.4385, 0.1279, 0.7465, 0.3135, 0.7465, 0.3135, 0.75, 0.1279, 0.75, 0.6818, 0.7465, 0.6865, 0.7465, 0.6865, 0.75, 0.6818, 0.75, 0.6206, 0.8068, 0.625, 0.8068, 0.625, 0.8115, 0.6206, 0.8115, 0.125, 0.7465, 0.1279, 0.7465, 0.1279, 0.75, 0.125, 0.75, 0.6206, 0.25, 0.625, 0.25, 0.625, 0.2529, 0.6206, 0.2529, 0.3794, 0.25, 0.6206, 0.25, 0.6206, 0.2529, 0.3794, 0.2529, 0.375, 0.25, 0.3794, 0.25, 0.3794, 0.2529, 0.375, 0.2529, 0.125, 0.5, 0.1279, 0.5, 0.1279, 0.5034, 0.125, 0.5034, 0.125, 0.5034, 0.1279, 0.5034, 0.1279, 0.7465, 0.125, 0.7465, 0.6865, 0.5034, 0.8721, 0.5034, 0.8721, 0.7465, 0.6865, 0.7465, 0.6865, 0.5, 0.8721, 0.5, 0.8721, 0.5034, 0.6865, 0.5034, 0.375, 0.8115, 0.3794, 0.8115, 0.3794, 0.9971, 0.375, 0.9971, 0.3794, 0.8115, 0.6206, 0.8115, 0.6206, 0.9971, 0.3794, 0.9971, 0.6865, 0.7465, 0.8721, 0.7465, 0.8721, 0.75, 0.6865, 0.75, 0.6206, 0.8115, 0.625, 0.8115, 0.6247, 0.9971, 0.6206, 0.9971, 0.4444, 0.5, 0.3333, 0.5, 0.3333, 0.5, 0.4444, 0.5, 0.2222, 0.5, 0.1111, 0.5, 0.1111, 0.5, 0.2222, 0.5, 1.0, 0.5, 0.8889, 0.5, 0.8889, 0.5, 1.0, 0.5, 0.6667, 0.5, 0.5556, 0.5, 0.5556, 0.5, 0.6667, 0.5, 0.8889, 0.5, 0.7778, 0.5, 0.7778, 0.5, 0.8889, 0.5, 0.1111, 0.5, 4.47e-08, 0.5, 4.47e-08, 0.5, 0.1111, 0.5, 0.3333, 0.5, 0.2222, 0.5, 0.2222, 0.5, 0.3333, 0.5, 0.5556, 0.5, 0.4444, 0.5, 0.4444, 0.5, 0.5556, 0.5, 0.7778, 0.5, 0.6667, 0.5, 0.6667, 0.5, 0.7778, 0.5, 0.7778, 0.5, 0.6667, 0.5, 0.6667, 0.5, 0.7778, 0.5, 0.5556, 0.5, 0.4444, 0.5, 0.4444, 0.5, 0.5556, 0.5, 0.3333, 0.5, 0.2222, 0.5, 0.2222, 0.5, 0.3333, 0.5, 0.1111, 0.5, 4.47e-08, 0.5, 4.47e-08, 0.5, 0.1111, 0.5, 0.8889, 0.5, 0.7778, 0.5, 0.7778, 0.5, 0.8889, 0.5, 0.6667, 0.5, 0.5556, 0.5, 0.5556, 0.5, 0.6667, 0.5, 1.0, 0.5, 0.8889, 0.5, 0.8889, 0.5, 1.0, 0.5, 0.2222, 0.5, 0.1111, 0.5, 0.1111, 0.5, 0.2222, 0.5, 0.4444, 0.5, 0.3333, 0.5, 0.3333, 0.5, 0.4444, 0.5, 0.1111, 0.5, 0.1111, 0.75, 4.47e-08, 0.75, 4.47e-08, 0.5, 0.2222, 0.5, 0.2222, 0.75, 0.1111, 0.75, 0.1111, 0.5, 0.3333, 0.5, 0.3333, 0.75, 0.2222, 0.75, 0.2222, 0.5, 0.4444, 0.5, 0.4444, 0.75, 0.3333, 0.75, 0.3333, 0.5, 0.5556, 0.5, 0.5556, 0.75, 0.4444, 0.75, 0.4444, 0.5, 0.6667, 0.5, 0.6667, 0.75, 0.5556, 0.75, 0.5556, 0.5, 0.7778, 0.5, 0.7778, 0.75, 0.6667, 0.75, 0.6667, 0.5, 0.8889, 0.5, 0.8889, 0.75, 0.7778, 0.75, 0.7778, 0.5, 1.0, 0.5, 1.0, 0.75, 0.8889, 0.75, 0.8889, 0.5, 0.3761, 0.9975, 0.6237, 0.9975, 0.6237, 1.0, 0.3761, 1.0, 0.3761, 0.6667, 0.6237, 0.6667, 0.6237, 0.75, 0.3761, 0.75, 0.3761, 0.4978, 0.6237, 0.4978, 0.6237, 0.5, 0.3761, 0.5, 0.3761, 0.1667, 0.6237, 0.1667, 0.6237, 0.25, 0.3761, 0.25, 0.375, 0.1667, 0.3761, 0.1667, 0.3761, 0.25, 0.375, 0.25, 0.375, 0.4978, 0.3761, 0.4978, 0.3761, 0.5, 0.375, 0.5, 0.375, 0.6667, 0.3761, 0.6667, 0.3761, 0.75, 0.375, 0.75, 0.375, 0.9975, 0.3761, 0.9975, 0.3761, 1.0, 0.375, 1.0, 0.375, 0.75, 0.3761, 0.75, 0.3761, 0.7522, 0.375, 0.7522, 0.375, 0.2525, 0.3761, 0.2525, 0.3761, 0.4978, 0.375, 0.4978, 0.3761, 0.2525, 0.6237, 0.2525, 0.6237, 0.4978, 0.3761, 0.4978, 0.3761, 0.75, 0.6237, 0.75, 0.6237, 0.7522, 0.3761, 0.7522, 0.625, 0.6667, 0.6272, 0.6667, 0.6272, 0.75, 0.625, 0.75, 0.1275, 0.6667, 0.3728, 0.6667, 0.3728, 0.75, 0.1275, 0.75, 0.6237, 0.75, 0.625, 0.75, 0.625, 0.7522, 0.6237, 0.7522, 0.6237, 0.2525, 0.625, 0.2525, 0.625, 0.4978, 0.6237, 0.4978, 0.6237, 0.25, 0.625, 0.25, 0.625, 0.2525, 0.6237, 0.2525, 0.125, 0.6667, 0.1275, 0.6667, 0.1275, 0.75, 0.125, 0.75, 0.3761, 0.25, 0.6237, 0.25, 0.6237, 0.2525, 0.3761, 0.2525, 0.375, 0.25, 0.3761, 0.25, 0.3761, 0.2525, 0.375, 0.2525, 0.375, 0.7522, 0.3761, 0.7522, 0.3761, 0.9975, 0.375, 0.9975, 0.3761, 0.7522, 0.6237, 0.7522, 0.6237, 0.9975, 0.3761, 0.9975, 0.6272, 0.6667, 0.8725, 0.6667, 0.8725, 0.75, 0.6272, 0.75, 0.6237, 0.7522, 0.625, 0.7522, 0.625, 0.9975, 0.6237, 0.9975, 0.6272, 0.5, 0.8725, 0.5, 0.8725, 0.5833, 0.6272, 0.5833, 0.6272, 0.5833, 0.8725, 0.5833, 0.8725, 0.6667, 0.6272, 0.6667, 0.125, 0.5, 0.1275, 0.5, 0.1275, 0.5833, 0.125, 0.5833, 0.125, 0.5833, 0.1275, 0.5833, 0.1275, 0.6667, 0.125, 0.6667, 0.1275, 0.5, 0.3728, 0.5, 0.3728, 0.5833, 0.1275, 0.5833, 0.1275, 0.5833, 0.3728, 0.5833, 0.3728, 0.6667, 0.1275, 0.6667, 0.625, 0.5, 0.6272, 0.5, 0.6272, 0.5833, 0.625, 0.5833, 0.625, 0.5833, 0.6272, 0.5833, 0.6272, 0.6667, 0.625, 0.6667, 0.375, 0.5, 0.3761, 0.5, 0.3761, 0.5833, 0.375, 0.5833, 0.375, 0.5833, 0.3761, 0.5833, 0.3761, 0.6667, 0.375, 0.6667, 0.375, 0.0, 0.3761, 0.0, 0.3761, 0.08333, 0.375, 0.08333, 0.375, 0.08333, 0.3761, 0.08333, 0.3761, 0.1667, 0.375, 0.1667, 0.3761, 0.0, 0.6237, 0.0, 0.6237, 0.08333, 0.3761, 0.08333, 0.3761, 0.08333, 0.6237, 0.08333, 0.6237, 0.1667, 0.3761, 0.1667, 0.3761, 0.5, 0.6237, 0.5, 0.6237, 0.5833, 0.3761, 0.5833, 0.3761, 0.5833, 0.6237, 0.5833, 0.6237, 0.6667, 0.3761, 0.6667, 0.8725, 0.5, 0.875, 0.5, 0.875, 0.5833, 0.8725, 0.5833, 0.8725, 0.5833, 0.875, 0.5833, 0.875, 0.6667, 0.8725, 0.6667, 0.3728, 0.5, 0.375, 0.5, 0.375, 0.5833, 0.3728, 0.5833, 0.3728, 0.5833, 0.375, 0.5833, 0.375, 0.6667, 0.3728, 0.6667, 0.6237, 0.5, 0.625, 0.5, 0.625, 0.5833, 0.6237, 0.5833, 0.6237, 0.5833, 0.625, 0.5833, 0.625, 0.6667, 0.6237, 0.6667, 0.6237, 0.0, 0.625, 0.0, 0.625, 0.08333, 0.6237, 0.08333, 0.6237, 0.08333, 0.625, 0.08333, 0.625, 0.1667, 0.6237, 0.1667, 0.6176, 0.2481, 0.625, 0.2481, 0.625, 0.25, 0.6176, 0.25, 0.6176, 0.4875, 0.625, 0.4875, 0.625, 0.5, 0.6176, 0.5, 0.625, 0.7481, 0.625, 0.75, 0.625, 0.75, 0.625, 0.7481, 0.6176, 0.9878, 0.625, 0.9878, 0.625, 1.0, 0.6176, 1.0, 0.3625, 0.7481, 0.375, 0.7481, 0.375, 0.75, 0.3625, 0.75, 0.8628, 0.7481, 0.875, 0.7481, 0.875, 0.75, 0.8628, 0.75, 0.625, 0.7481, 0.625, 0.75, 0.625, 0.75, 0.625, 0.7481, 0.6176, 0.5, 0.625, 0.5, 0.625, 0.5, 0.6176, 0.5, 0.3774, 0.75, 0.375, 0.75, 0.375, 0.75, 0.3774, 0.75, 0.375, 0.5019, 0.375, 0.5, 0.375, 0.5, 0.375, 0.5019, 0.6176, 0.7481, 0.625, 0.7481, 0.625, 0.75, 0.6176, 0.75, 0.6176, 0.5, 0.625, 0.5, 0.625, 0.5, 0.6176, 0.5, 0.3774, 0.75, 0.375, 0.75, 0.375, 0.75, 0.3774, 0.75, 0.375, 0.5019, 0.375, 0.5, 0.375, 0.5, 0.375, 0.5019, 0.6235, -9.022e-10, 0.625, 0.0, 0.625, 0.0008967, 0.6235, 0.0008967, 0.3722, 0.5, 0.375, 0.5, 0.375, 0.502, 0.3722, 0.502, 0.6278, 0.5, 0.875, 0.5, 0.875, 0.502, 0.6278, 0.502, 0.6235, 0.0008967, 0.625, 0.0008967, 0.625, 0.248, 0.6235, 0.248, 0.6278, 0.502, 0.875, 0.502, 0.875, 0.7491, 0.6278, 0.7491, 0.6235, 0.5, 0.625, 0.5, 0.625, 0.502, 0.6235, 0.502, 0.6235, 0.248, 0.625, 0.248, 0.625, 0.25, 0.6235, 0.25, 0.6235, 0.4972, 0.625, 0.4972, 0.625, 0.5, 0.6235, 0.5, 0.6235, 0.7491, 0.625, 0.7491, 0.625, 0.75, 0.6235, 0.75, 0.6235, 0.7528, 0.625, 0.7528, 0.625, 1.0, 0.6235, 1.0, 0.3722, 0.7491, 0.375, 0.7491, 0.375, 0.75, 0.3722, 0.75, 0.6278, 0.7491, 0.875, 0.7491, 0.875, 0.75, 0.6278, 0.75, 0.3722, 0.7491, 0.375, 0.7491, 0.375, 0.75, 0.3722, 0.75, 0.6235, 0.4972, 0.625, 0.4972, 0.625, 0.5, 0.6235, 0.5, 0.6235, 0.248, 0.625, 0.248, 0.625, 0.25, 0.6235, 0.25, 0.6235, 0.7528, 0.625, 0.7528, 0.625, 1.0, 0.6235, 1.0, 0.6278, 0.7491, 0.875, 0.7491, 0.875, 0.75, 0.6278, 0.75, 0.6235, 0.7491, 0.625, 0.7491, 0.625, 0.75, 0.6235, 0.75, 0.375, 0.7481, 0.375, 0.5019, 0.375, 0.5019, 0.375, 0.7481, 0.6176, 0.5, 0.625, 0.5, 0.625, 0.5019, 0.6176, 0.5019, 0.375, 0.7481, 0.375, 0.5019, 0.375, 0.5019, 0.375, 0.7481, 0.625, 0.5, 0.625, 0.5019, 0.625, 0.5019, 0.625, 0.5, 0.8628, 0.5, 0.875, 0.5, 0.875, 0.5019, 0.8628, 0.5019, 0.3625, 0.5, 0.375, 0.5, 0.375, 0.5019, 0.3625, 0.5019, 0.625, 0.5, 0.625, 0.5019, 0.625, 0.5019, 0.625, 0.5, 0.6176, 0.00188, 0.625, 0.00188, 0.625, 0.2481, 0.6176, 0.2481, 0.6176, 0.0, 0.625, 0.0, 0.625, 0.00188, 0.6176, 0.00188, 0.375, 0.75, 0.375, 0.7481, 0.375, 0.7481, 0.375, 0.75, 0.375, 0.75, 0.375, 0.7481, 0.375, 0.7481, 0.375, 0.75, 0.6176, 0.5019, 0.625, 0.5019, 0.625, 0.7481, 0.6176, 0.7481, 0.625, 0.5019, 0.625, 0.7481, 0.625, 0.7481, 0.625, 0.5019, 0.8628, 0.5019, 0.875, 0.5019, 0.875, 0.7481, 0.8628, 0.7481, 0.3625, 0.5019, 0.375, 0.5019, 0.375, 0.7481, 0.3625, 0.7481, 0.625, 0.5019, 0.625, 0.7481, 0.625, 0.7481, 0.625, 0.5019, 0.3774, 0.5019, 0.6176, 0.5019, 0.6176, 0.7481, 0.3774, 0.7481, 0.3774, 0.0, 0.6176, 0.0, 0.6176, 0.00188, 0.3774, 0.00188, 0.3774, 0.00188, 0.6176, 0.00188, 0.6176, 0.2481, 0.3774, 0.2481, 0.3774, 0.5, 0.6176, 0.5, 0.6176, 0.5019, 0.3774, 0.5019, 0.625, 0.75, 0.6176, 0.75, 0.6176, 0.75, 0.625, 0.75, 0.3774, 0.5, 0.6176, 0.5, 0.6176, 0.5, 0.3774, 0.5, 0.3774, 0.7481, 0.6176, 0.7481, 0.6176, 0.75, 0.3774, 0.75, 0.625, 0.75, 0.6176, 0.75, 0.6176, 0.75, 0.625, 0.75, 0.3774, 0.5, 0.6176, 0.5, 0.6176, 0.5, 0.3774, 0.5, 0.3774, 0.9878, 0.6176, 0.9878, 0.6176, 1.0, 0.3774, 1.0, 0.3774, 0.4875, 0.6176, 0.4875, 0.6176, 0.5, 0.3774, 0.5, 0.3774, 0.2481, 0.6176, 0.2481, 0.6176, 0.25, 0.3774, 0.25, 0.375, 0.2481, 0.3774, 0.2481, 0.3774, 0.25, 0.375, 0.25, 0.375, 0.4875, 0.3774, 0.4875, 0.3774, 0.5, 0.375, 0.5, 0.375, 0.9878, 0.3774, 0.9878, 0.3774, 1.0, 0.375, 1.0, 0.375, 0.5, 0.3774, 0.5, 0.3774, 0.5, 0.375, 0.5, 0.375, 0.7481, 0.3774, 0.7481, 0.3774, 0.75, 0.375, 0.75, 0.375, 0.5, 0.3774, 0.5, 0.3774, 0.5, 0.375, 0.5, 0.375, 0.5, 0.3774, 0.5, 0.3774, 0.5019, 0.375, 0.5019, 0.375, 0.00188, 0.3774, 0.00188, 0.3774, 0.2481, 0.375, 0.2481, 0.375, 0.0, 0.3774, 0.0, 0.3774, 0.00188, 0.375, 0.00188, 0.375, 0.5019, 0.3774, 0.5019, 0.3774, 0.7481, 0.375, 0.7481, 0.6176, 0.75, 0.3774, 0.75, 0.3774, 0.75, 0.6176, 0.75, 0.6176, 0.75, 0.3774, 0.75, 0.3774, 0.75, 0.6176, 0.75, 0.375, 0.75, 0.3774, 0.75, 0.3774, 0.7625, 0.375, 0.7625, 0.375, 0.2622, 0.3774, 0.2622, 0.3774, 0.4875, 0.375, 0.4875, 0.3774, 0.2622, 0.6176, 0.2622, 0.6176, 0.4875, 0.3774, 0.4875, 0.3774, 0.75, 0.6176, 0.75, 0.6176, 0.7625, 0.3774, 0.7625, 0.1372, 0.5019, 0.3625, 0.5019, 0.3625, 0.7481, 0.1372, 0.7481, 0.625, 0.5019, 0.6375, 0.5019, 0.6375, 0.7481, 0.625, 0.7481, 0.1372, 0.5, 0.3625, 0.5, 0.3625, 0.5019, 0.1372, 0.5019, 0.625, 0.5, 0.6375, 0.5, 0.6375, 0.5019, 0.625, 0.5019, 0.625, 0.7481, 0.6375, 0.7481, 0.6375, 0.75, 0.625, 0.75, 0.1372, 0.7481, 0.3625, 0.7481, 0.3625, 0.75, 0.1372, 0.75, 0.6176, 0.75, 0.625, 0.75, 0.625, 0.7625, 0.6176, 0.7625, 0.6176, 0.2622, 0.625, 0.2622, 0.625, 0.4875, 0.6176, 0.4875, 0.6176, 0.25, 0.625, 0.25, 0.625, 0.2622, 0.6176, 0.2622, 0.125, 0.7481, 0.1372, 0.7481, 0.1372, 0.75, 0.125, 0.75, 0.125, 0.5, 0.1372, 0.5, 0.1372, 0.5019, 0.125, 0.5019, 0.125, 0.5019, 0.1372, 0.5019, 0.1372, 0.7481, 0.125, 0.7481, 0.3774, 0.25, 0.6176, 0.25, 0.6176, 0.2622, 0.3774, 0.2622, 0.375, 0.25, 0.3774, 0.25, 0.3774, 0.2622, 0.375, 0.2622, 0.375, 0.7625, 0.3774, 0.7625, 0.3774, 0.9878, 0.375, 0.9878, 0.3774, 0.7625, 0.6176, 0.7625, 0.6176, 0.9878, 0.3774, 0.9878, 0.6375, 0.5019, 0.8628, 0.5019, 0.8628, 0.7481, 0.6375, 0.7481, 0.6375, 0.5, 0.8628, 0.5, 0.8628, 0.5019, 0.6375, 0.5019, 0.6375, 0.7481, 0.8628, 0.7481, 0.8628, 0.75, 0.6375, 0.75, 0.6176, 0.7625, 0.625, 0.7625, 0.625, 0.9878, 0.6176, 0.9878, 0.6278, 0.5, 0.875, 0.5, 0.875, 0.502, 0.6278, 0.502, 0.3722, 0.5, 0.375, 0.5, 0.375, 0.502, 0.3722, 0.502, 0.6235, 0.5, 0.625, 0.5, 0.625, 0.502, 0.6235, 0.502, 0.6235, 0.0008967, 0.625, 0.0008967, 0.625, 0.248, 0.6235, 0.248, 0.6235, -9.022e-10, 0.625, 0.0, 0.625, 0.0008967, 0.6235, 0.0008967, 0.6278, 0.502, 0.875, 0.502, 0.875, 0.7491, 0.6278, 0.7491, 0.3722, 0.502, 0.375, 0.502, 0.375, 0.7491, 0.3722, 0.7491, 0.6235, 0.502, 0.625, 0.502, 0.625, 0.7491, 0.6235, 0.7491, 0.3763, 0.502, 0.6235, 0.502, 0.6235, 0.7491, 0.3763, 0.7491, 0.3763, 6.379e-10, 0.6235, -9.022e-10, 0.6235, 0.0008967, 0.3763, 0.0008967, 0.3763, 0.0008967, 0.6235, 0.0008967, 0.6235, 0.248, 0.3763, 0.248, 0.3763, 0.5, 0.6235, 0.5, 0.6235, 0.502, 0.3763, 0.502, 0.3763, 0.7528, 0.6235, 0.7528, 0.6235, 1.0, 0.3763, 1.0, 0.3763, 0.7491, 0.6235, 0.7491, 0.6235, 0.75, 0.3763, 0.75, 0.3763, 0.4972, 0.6235, 0.4972, 0.6235, 0.5, 0.3763, 0.5, 0.3763, 0.248, 0.6235, 0.248, 0.6235, 0.25, 0.3763, 0.25, 0.375, 0.248, 0.3763, 0.248, 0.3763, 0.25, 0.375, 0.25, 0.375, 0.4972, 0.3763, 0.4972, 0.3763, 0.5, 0.375, 0.5, 0.375, 0.7491, 0.3763, 0.7491, 0.3763, 0.75, 0.375, 0.75, 0.375, 0.7528, 0.3763, 0.7528, 0.3763, 1.0, 0.375, 1.0, 0.375, 0.5, 0.3763, 0.5, 0.3763, 0.502, 0.375, 0.502, 0.375, 0.0008967, 0.3763, 0.0008967, 0.3763, 0.248, 0.375, 0.248, 0.375, 0.0, 0.3763, 6.379e-10, 0.3763, 0.0008967, 0.375, 0.0008967, 0.375, 0.502, 0.3763, 0.502, 0.3763, 0.7491, 0.375, 0.7491, 0.375, 0.75, 0.3763, 0.75, 0.3763, 0.7528, 0.375, 0.7528, 0.375, 0.25, 0.3763, 0.25, 0.3763, 0.4972, 0.375, 0.4972, 0.3763, 0.25, 0.6235, 0.25, 0.6235, 0.4972, 0.3763, 0.4972, 0.3763, 0.75, 0.6235, 0.75, 0.6235, 0.7528, 0.3763, 0.7528, 0.125, 0.502, 0.3722, 0.502, 0.3722, 0.7491, 0.125, 0.7491, 0.625, 0.502, 0.6278, 0.502, 0.6278, 0.7491, 0.625, 0.7491, 0.125, 0.5, 0.3722, 0.5, 0.3722, 0.502, 0.125, 0.502, 0.625, 0.5, 0.6278, 0.5, 0.6278, 0.502, 0.625, 0.502, 0.625, 0.7491, 0.6278, 0.7491, 0.6278, 0.75, 0.625, 0.75, 0.125, 0.7491, 0.3722, 0.7491, 0.3722, 0.75, 0.125, 0.75, 0.6235, 0.75, 0.625, 0.75, 0.625, 0.7528, 0.6235, 0.7528, 0.6235, 0.25, 0.625, 0.25, 0.625, 0.4972, 0.6235, 0.4972, 0.3722, 0.502, 0.375, 0.502, 0.375, 0.7491, 0.3722, 0.7491, 0.6235, 0.502, 0.625, 0.502, 0.625, 0.7491, 0.6235, 0.7491, 0.3763, 0.502, 0.6235, 0.502, 0.6235, 0.7491, 0.3763, 0.7491, 0.3763, 6.379e-10, 0.6235, -9.022e-10, 0.6235, 0.0008967, 0.3763, 0.0008967, 0.3763, 0.0008967, 0.6235, 0.0008967, 0.6235, 0.248, 0.3763, 0.248, 0.3763, 0.5, 0.6235, 0.5, 0.6235, 0.502, 0.3763, 0.502, 0.3763, 0.7528, 0.6235, 0.7528, 0.6235, 1.0, 0.3763, 1.0, 0.3763, 0.7491, 0.6235, 0.7491, 0.6235, 0.75, 0.3763, 0.75, 0.3763, 0.4972, 0.6235, 0.4972, 0.6235, 0.5, 0.3763, 0.5, 0.3763, 0.248, 0.6235, 0.248, 0.6235, 0.25, 0.3763, 0.25, 0.375, 0.248, 0.3763, 0.248, 0.3763, 0.25, 0.375, 0.25, 0.375, 0.4972, 0.3763, 0.4972, 0.3763, 0.5, 0.375, 0.5, 0.375, 0.7491, 0.3763, 0.7491, 0.3763, 0.75, 0.375, 0.75, 0.375, 0.7528, 0.3763, 0.7528, 0.3763, 1.0, 0.375, 1.0, 0.375, 0.5, 0.3763, 0.5, 0.3763, 0.502, 0.375, 0.502, 0.375, 0.0008967, 0.3763, 0.0008967, 0.3763, 0.248, 0.375, 0.248, 0.375, 0.0, 0.3763, 6.379e-10, 0.3763, 0.0008967, 0.375, 0.0008967, 0.375, 0.502, 0.3763, 0.502, 0.3763, 0.7491, 0.375, 0.7491, 0.375, 0.75, 0.3763, 0.75, 0.3763, 0.7528, 0.375, 0.7528, 0.375, 0.25, 0.3763, 0.25, 0.3763, 0.4972, 0.375, 0.4972, 0.3763, 0.25, 0.6235, 0.25, 0.6235, 0.4972, 0.3763, 0.4972, 0.3763, 0.75, 0.6235, 0.75, 0.6235, 0.7528, 0.3763, 0.7528, 0.125, 0.502, 0.3722, 0.502, 0.3722, 0.7491, 0.125, 0.7491, 0.625, 0.502, 0.6278, 0.502, 0.6278, 0.7491, 0.625, 0.7491, 0.125, 0.5, 0.3722, 0.5, 0.3722, 0.502, 0.125, 0.502, 0.625, 0.5, 0.6278, 0.5, 0.6278, 0.502, 0.625, 0.502, 0.625, 0.7491, 0.6278, 0.7491, 0.6278, 0.75, 0.625, 0.75, 0.125, 0.7491, 0.3722, 0.7491, 0.3722, 0.75, 0.125, 0.75, 0.6235, 0.75, 0.625, 0.75, 0.625, 0.7528, 0.6235, 0.7528, 0.6235, 0.25, 0.625, 0.25, 0.625, 0.4972, 0.6235, 0.4972, 0.6235, -9.022e-10, 0.625, 0.0, 0.625, 0.0008967, 0.6235, 0.0008967, 0.3722, 0.5, 0.375, 0.5, 0.375, 0.502, 0.3722, 0.502, 0.6278, 0.5, 0.875, 0.5, 0.875, 0.502, 0.6278, 0.502, 0.6235, 0.0008967, 0.625, 0.0008967, 0.625, 0.248, 0.6235, 0.248, 0.6278, 0.502, 0.875, 0.502, 0.875, 0.7491, 0.6278, 0.7491, 0.6235, 0.5, 0.625, 0.5, 0.625, 0.502, 0.6235, 0.502, 0.3722, 0.7491, 0.375, 0.7491, 0.375, 0.75, 0.3722, 0.75, 0.6235, 0.4972, 0.625, 0.4972, 0.625, 0.5, 0.6235, 0.5, 0.6235, 0.248, 0.625, 0.248, 0.625, 0.25, 0.6235, 0.25, 0.6235, 0.7528, 0.625, 0.7528, 0.625, 1.0, 0.6235, 1.0, 0.6278, 0.7491, 0.875, 0.7491, 0.875, 0.75, 0.6278, 0.75, 0.6235, 0.7491, 0.625, 0.7491, 0.625, 0.75, 0.6235, 0.75, 0.3722, 0.502, 0.375, 0.502, 0.375, 0.7491, 0.3722, 0.7491, 0.6235, 0.502, 0.625, 0.502, 0.625, 0.7491, 0.6235, 0.7491, 0.3763, 0.502, 0.6235, 0.502, 0.6235, 0.7491, 0.3763, 0.7491, 0.3763, 6.379e-10, 0.6235, -9.022e-10, 0.6235, 0.0008967, 0.3763, 0.0008967, 0.3763, 0.0008967, 0.6235, 0.0008967, 0.6235, 0.248, 0.3763, 0.248, 0.3763, 0.5, 0.6235, 0.5, 0.6235, 0.502, 0.3763, 0.502, 0.3763, 0.7528, 0.6235, 0.7528, 0.6235, 1.0, 0.3763, 1.0, 0.3763, 0.7491, 0.6235, 0.7491, 0.6235, 0.75, 0.3763, 0.75, 0.3763, 0.4972, 0.6235, 0.4972, 0.6235, 0.5, 0.3763, 0.5, 0.3763, 0.248, 0.6235, 0.248, 0.6235, 0.25, 0.3763, 0.25, 0.375, 0.248, 0.3763, 0.248, 0.3763, 0.25, 0.375, 0.25, 0.375, 0.4972, 0.3763, 0.4972, 0.3763, 0.5, 0.375, 0.5, 0.375, 0.7491, 0.3763, 0.7491, 0.3763, 0.75, 0.375, 0.75, 0.375, 0.7528, 0.3763, 0.7528, 0.3763, 1.0, 0.375, 1.0, 0.375, 0.5, 0.3763, 0.5, 0.3763, 0.502, 0.375, 0.502, 0.375, 0.0008967, 0.3763, 0.0008967, 0.3763, 0.248, 0.375, 0.248, 0.375, 0.0, 0.3763, 6.379e-10, 0.3763, 0.0008967, 0.375, 0.0008967, 0.375, 0.502, 0.3763, 0.502, 0.3763, 0.7491, 0.375, 0.7491, 0.375, 0.75, 0.3763, 0.75, 0.3763, 0.7528, 0.375, 0.7528, 0.375, 0.25, 0.3763, 0.25, 0.3763, 0.4972, 0.375, 0.4972, 0.3763, 0.25, 0.6235, 0.25, 0.6235, 0.4972, 0.3763, 0.4972, 0.3763, 0.75, 0.6235, 0.75, 0.6235, 0.7528, 0.3763, 0.7528, 0.125, 0.502, 0.3722, 0.502, 0.3722, 0.7491, 0.125, 0.7491, 0.625, 0.502, 0.6278, 0.502, 0.6278, 0.7491, 0.625, 0.7491, 0.125, 0.5, 0.3722, 0.5, 0.3722, 0.502, 0.125, 0.502, 0.625, 0.5, 0.6278, 0.5, 0.6278, 0.502, 0.625, 0.502, 0.625, 0.7491, 0.6278, 0.7491, 0.6278, 0.75, 0.625, 0.75, 0.125, 0.7491, 0.3722, 0.7491, 0.3722, 0.75, 0.125, 0.75, 0.6235, 0.75, 0.625, 0.75, 0.625, 0.7528, 0.6235, 0.7528, 0.6235, 0.25, 0.625, 0.25, 0.625, 0.4972, 0.6235, 0.4972])
me_x.use_remesh_fix_poles = True
me_x.use_remesh_preserve_attributes = False
me_x.use_mirror_vertex_groups = False
me_x.update()

# ---- objects
ob_x = bpy.data.objects.new('Куб', me_x)

# ---- transforms, parenting, visibility, modifiers, constraints
ob_x.location = (0.0, 0.0, 0.0)
ob_x.lineart.crease_threshold = 0.0
_m = ob_x.modifiers.new('Подразделения', 'SUBSURF')
_m.uv_smooth = 'PRESERVE_CORNERS'
_m.render_levels = 1

# ---- collection membership
col_collection.objects.link(ob_x)

# ---- scene / render settings (as saved in the file)
scene.frame_start = 1; scene.frame_end = 250; scene.frame_set(1)
scene.render.engine = 'BLENDER_EEVEE_NEXT'
scene.cycles.use_denoising = False
scene.cycles.samples = 128
scene.cycles.sampling_pattern = 'TABULATED_SOBOL'
scene.cycles.use_adaptive_sampling = False
scene.cycles.use_light_tree = False
scene.view_settings.view_transform = 'Filmic'
bpy.context.view_layer.update()

# ---- added for rendering (the .blend has no active camera and no usable light): camera, sun
cam_auto = bpy.data.cameras.new('AutoCamera')
cam_auto.lens = 50.0
cam_auto.sensor_width = 36.0
cam_auto.clip_end = 1000.0
ob_auto_camera = bpy.data.objects.new('AutoCamera', cam_auto)
scene.collection.objects.link(ob_auto_camera)
ob_auto_camera.location = (4.35603, -5.15065, 5.51732)
ob_auto_camera.rotation_euler = (1.09748, -7.21219e-08, 0.694738)
scene.camera = ob_auto_camera
light_auto_sun = bpy.data.lights.new('AutoSun', 'SUN')
light_auto_sun.energy = 3.0
light_auto_sun.angle = 0.0523599
ob_auto_sun = bpy.data.objects.new('AutoSun', light_auto_sun)
scene.collection.objects.link(ob_auto_sun)
ob_auto_sun.rotation_euler = (0.872665, 0.174533, 0.523599)
bpy.context.view_layer.update()
